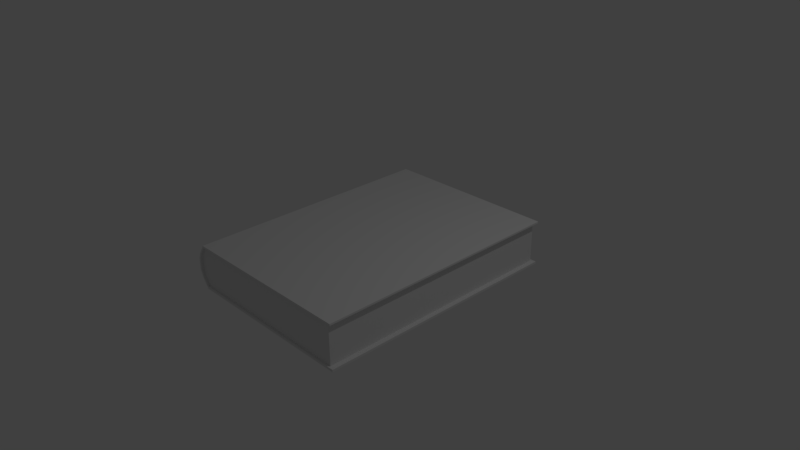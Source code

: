 # Source: bookcase_book.blend  (saved by Blender 2.78.0; exported with 4.5.12 LTS)
import bpy
from mathutils import Matrix  # noqa: F401  (used for matrix-valued properties, if any)

bpy.ops.wm.read_factory_settings(use_empty=True)
scene = bpy.context.scene
scene.name = 'Scene'

# ---- collections
col_collection_1 = bpy.data.collections.new('Collection 1'); scene.collection.children.link(col_collection_1)

# ---- world
world_world = bpy.data.worlds.new('World'); scene.world = world_world
world_world.color = (0.05088, 0.05088, 0.05088)
world_world.use_sun_shadow = False
world_world.sun_shadow_jitter_overblur = 0.0
world_world.cycles.sampling_method = 'MANUAL'

# ---- cameras
cam_camera = bpy.data.cameras.new('Camera')
cam_camera.clip_end = 100.0
cam_camera.lens = 35.0
cam_camera.sensor_width = 32.0
cam_camera.sensor_height = 18.0
cam_camera.ortho_scale = 7.314
cam_camera.dof.focus_distance = 0.0
cam_camera.dof.aperture_fstop = 128.0

# ---- lights
light_lamp = bpy.data.lights.new('Lamp', 'POINT')
light_lamp.transmission_factor = 0.0
light_lamp.cutoff_distance = 30.0
light_lamp.energy = 100.0
light_lamp.shadow_buffer_clip_start = 1.001
light_lamp.shadow_soft_size = 0.1
light_lamp.shadow_maximum_resolution = 0.006
light_lamp.use_absolute_resolution = True

# ---- meshes
me_cube_003 = bpy.data.meshes.new('Cube.003')
me_cube_003.from_pydata([(-3.679, -5.089, -0.9772), (-3.679, -5.089, 0.9764), (-3.679, 5.089, -0.9773), (-3.679, 5.084, 0.9773), (3.565, -5.089, -1.0), (3.565, -5.089, 1.0), (3.565, 5.089, -1.0), (3.565, 5.089, 1.0), (-3.633, -5.089, 1.075), (-3.633, 5.089, 1.075), (3.565, 5.089, 1.087), (3.565, -5.089, 1.087), (3.758, 5.089, 1.0), (3.758, -5.089, 1.0), (3.758, 5.089, 1.087), (3.758, -5.089, 1.087), (-3.674, 5.178, 0.9787), (3.565, 5.178, 1.0), (-3.63, 5.178, 1.076), (3.565, 5.178, 1.087), (3.758, 5.178, 1.087), (3.758, 5.178, 1.0), (3.565, -5.185, 1.0), (-3.673, -5.185, 0.9789), (3.565, -5.185, 1.087), (-3.629, -5.185, 1.076), (3.758, -5.185, 1.087), (3.758, -5.185, 1.0), (-3.622, 5.089, -1.103), (-3.622, -5.089, -1.103), (3.565, 5.089, -1.112), (3.565, -5.089, -1.112), (-3.675, -5.172, -0.9784), (3.565, -5.172, -1.0), (-3.619, -5.172, -1.104), (3.565, -5.172, -1.112), (3.765, -5.089, -1.0), (3.765, 5.089, -1.0), (3.765, -5.089, -1.112), (3.765, 5.089, -1.112), (3.765, -5.172, -1.112), (3.765, -5.172, -1.0), (3.565, 5.175, -1.0), (-3.674, 5.175, -0.9786), (3.565, 5.175, -1.112), (-3.619, 5.175, -1.104), (3.765, 5.175, -1.112), (3.765, 5.175, -1.0), (-3.885, -5.089, -0.6091), (-3.99, -5.089, -0.294), (-3.99, -5.089, -0.0003946), (-3.99, -5.089, 0.2933), (-3.885, -5.089, 0.6083), (-3.885, 5.085, 0.609), (-3.99, 5.086, 0.2937), (-3.99, 5.086, -2.492e-05), (-3.99, 5.087, -0.2938), (-3.885, 5.088, -0.609), (3.565, 5.089, 0.6667), (3.565, 5.089, 0.3333), (3.565, 5.089, -2.98e-08), (3.565, 5.089, -0.3333), (3.565, 5.089, -0.6667), (3.565, -5.089, 0.6667), (3.565, -5.089, 0.3333), (3.565, -5.089, -2.98e-08), (3.565, -5.089, -0.3333), (3.565, -5.089, -0.6667), (-3.602, 5.084, 0.9775), (-3.602, 5.089, -0.9775), (-3.602, -5.089, 0.9767), (-3.602, -5.089, -0.9775), (-3.556, 5.089, 1.075), (-3.556, -5.089, 1.075), (-3.597, 5.178, 0.9789), (-3.553, 5.178, 1.076), (-3.596, -5.185, 0.9792), (-3.552, -5.185, 1.076), (-3.545, 5.089, -1.103), (-3.545, -5.089, -1.103), (-3.598, -5.172, -0.9787), (-3.542, -5.172, -1.104), (-3.597, 5.175, -0.9788), (-3.542, 5.175, -1.104), (-3.805, -5.089, 0.6089), (-3.91, -5.089, 0.2937), (-3.91, -5.089, -0.0003903), (-3.91, -5.089, -0.2945), (-3.805, -5.089, -0.6097), (-3.805, 5.085, 0.6096), (-3.91, 5.086, 0.2942), (-3.91, 5.086, -2.465e-05), (-3.91, 5.087, -0.2942), (-3.805, 5.088, -0.6096), (-3.885, -5.18, 0.6083), (-3.679, -5.18, 0.9764), (-3.602, -5.18, 0.9767), (-3.679, -5.18, -0.9772), (-3.885, -5.18, -0.6091), (-3.99, -5.18, -0.294), (-3.99, -5.18, -0.0003946), (-3.99, -5.18, 0.2933), (-3.602, -5.18, -0.9775), (-3.805, -5.18, 0.6089), (-3.91, -5.18, 0.2937), (-3.91, -5.18, -0.0003903), (-3.91, -5.18, -0.2945), (-3.805, -5.18, -0.6097), (-3.885, 5.174, -0.609), (-3.679, 5.175, -0.9773), (-3.602, 5.175, -0.9775), (-3.679, 5.171, 0.9773), (-3.885, 5.171, 0.609), (-3.99, 5.172, 0.2937), (-3.99, 5.173, -2.492e-05), (-3.99, 5.173, -0.2938), (-3.805, 5.171, 0.6096), (-3.91, 5.172, 0.2942), (-3.91, 5.173, -2.465e-05), (-3.91, 5.173, -0.2942), (-3.805, 5.174, -0.6096), (-3.602, 5.171, 0.9775)], [], [(93, 62, 6, 69), (62, 67, 4, 6), (0, 71, 102, 97), (6, 4, 36, 37), (12, 7, 17, 21), (73, 72, 9, 8), (5, 7, 12, 13), (3, 1, 8, 9), (73, 8, 25, 77), (13, 12, 14, 15), (15, 11, 24, 26), (10, 11, 15, 14), (68, 3, 16, 74), (74, 16, 18, 75), (17, 19, 20, 21), (72, 10, 19, 75), (14, 12, 21, 20), (10, 14, 20, 19), (3, 9, 18, 16), (76, 22, 24, 77), (24, 22, 27, 26), (5, 13, 27, 22), (13, 15, 26, 27), (70, 5, 22, 76), (8, 1, 23, 25), (79, 78, 30, 31), (4, 33, 41, 36), (0, 2, 28, 29), (39, 30, 44, 46), (80, 32, 34, 81), (71, 0, 32, 80), (79, 31, 35, 81), (0, 29, 34, 32), (38, 36, 41, 40), (37, 36, 38, 39), (28, 2, 43, 45), (35, 31, 38, 40), (31, 30, 39, 38), (33, 35, 40, 41), (82, 42, 44, 83), (44, 42, 47, 46), (78, 28, 45, 83), (37, 39, 46, 47), (6, 37, 47, 42), (69, 6, 42, 82), (52, 1, 3, 53), (0, 48, 57, 2), (48, 49, 56, 57), (49, 50, 55, 56), (50, 51, 54, 55), (51, 52, 53, 54), (87, 86, 105, 106), (88, 87, 106, 107), (1, 52, 94, 95), (52, 51, 101, 94), (51, 50, 100, 101), (7, 5, 63, 58), (58, 63, 64, 59), (59, 64, 65, 60), (60, 65, 66, 61), (61, 66, 67, 62), (68, 7, 58, 89), (89, 58, 59, 90), (90, 59, 60, 91), (91, 60, 61, 92), (92, 61, 62, 93), (92, 93, 120, 119), (2, 57, 108, 109), (54, 53, 112, 113), (53, 3, 111, 112), (68, 89, 116, 121), (66, 87, 88, 67), (65, 86, 87, 66), (64, 85, 86, 65), (63, 84, 85, 64), (5, 70, 84, 63), (2, 69, 82, 43), (30, 78, 83, 44), (43, 82, 83, 45), (29, 79, 81, 34), (4, 71, 80, 33), (33, 80, 81, 35), (29, 28, 78, 79), (1, 70, 76, 23), (23, 76, 77, 25), (9, 72, 75, 18), (17, 74, 75, 19), (7, 68, 74, 17), (11, 73, 77, 24), (11, 10, 72, 73), (67, 88, 71, 4), (3, 68, 121, 111), (107, 98, 97, 102), (96, 95, 94, 103), (103, 94, 101, 104), (104, 101, 100, 105), (105, 100, 99, 106), (106, 99, 98, 107), (86, 85, 104, 105), (70, 1, 95, 96), (48, 0, 97, 98), (85, 84, 103, 104), (49, 48, 98, 99), (84, 70, 96, 103), (71, 88, 107, 102), (50, 49, 99, 100), (115, 119, 120, 108), (114, 118, 119, 115), (113, 117, 118, 114), (112, 116, 117, 113), (111, 121, 116, 112), (108, 120, 110, 109), (55, 54, 113, 114), (91, 92, 119, 118), (56, 55, 114, 115), (90, 91, 118, 117), (57, 56, 115, 108), (93, 69, 110, 120), (89, 90, 117, 116), (69, 2, 109, 110)])
_uv = me_cube_003.uv_layers.new(name='UVMap')
_uv.uv.foreach_set('vector', [0.883, 0.5054, 0.88, 0.8613, 0.863, 0.8613, 0.8641, 0.5152, 0.9574, 0.4914, 0.9574, 0.0, 0.9744, 0.0, 0.9744, 0.4914, 0.8722, 0.4958, 0.8761, 0.4958, 0.8761, 0.5003, 0.8722, 0.5003, 0.7505, 0.4955, 0.7505, 0.004046, 0.7608, 0.004046, 0.7608, 0.4955, 1.304e-06, 0.4961, 0.009883, 0.4961, 0.009883, 0.5004, 1.329e-06, 0.5004, 0.3841, 0.5043, 0.3841, 0.9957, 0.3802, 0.9957, 0.3802, 0.5043, 0.009882, 0.004656, 0.009883, 0.4961, 1.304e-06, 0.4961, 1.219e-08, 0.004656, 0.8671, 0.4959, 0.8671, 0.004656, 0.8721, 0.004656, 0.8721, 0.4961, 0.3841, 0.5043, 0.3802, 0.5043, 0.3804, 0.4996, 0.3843, 0.4996, 0.9846, 0.004656, 0.9846, 0.4961, 0.9801, 0.4961, 0.9801, 0.004656, 0.7581, 0.5043, 0.7482, 0.5043, 0.7482, 0.4996, 0.7581, 0.4996, 0.7482, 0.9957, 0.7482, 0.5043, 0.7581, 0.5043, 0.7581, 0.9957, 0.3762, 0.4959, 0.3802, 0.4959, 0.3799, 0.5004, 0.376, 0.5004, 0.9895, 0.3551, 0.9895, 0.3589, 0.9846, 0.3567, 0.9846, 0.353, 0.9895, 0.009346, 0.9851, 0.009334, 0.9851, 0.0, 0.9895, 1.197e-05, 0.3841, 0.9957, 0.7482, 0.9957, 0.7482, 1.0, 0.3843, 1.0, 0.9801, 0.4961, 0.9846, 0.4961, 0.9846, 0.5004, 0.9801, 0.5004, 0.7482, 0.9957, 0.7581, 0.9957, 0.7581, 1.0, 0.7482, 1.0, 0.8671, 0.4959, 0.8721, 0.4961, 0.8722, 0.5004, 0.8672, 0.5004, 0.9945, 0.003732, 0.9945, 0.3495, 0.99, 0.3495, 0.9895, 0.005855, 0.99, 0.3495, 0.9945, 0.3495, 0.9945, 0.3588, 0.9901, 0.3588, 0.009882, 0.004656, 1.219e-08, 0.004656, 0.0, 0.0, 0.009882, 0.0, 0.9846, 0.004656, 0.9801, 0.004656, 0.9801, 0.0, 0.9846, 0.0, 0.3762, 0.004656, 0.009882, 0.004656, 0.009882, 0.0, 0.3759, 4.605e-08, 0.8721, 0.004656, 0.8671, 0.004656, 0.8672, 4.605e-08, 0.8722, 0.0, 0.003924, 0.996, 0.00393, 0.5045, 0.3674, 0.5045, 0.3674, 0.996, 0.7505, 0.004046, 0.7505, 6.907e-08, 0.7608, 6.907e-08, 0.7608, 0.004046, 0.7672, 0.004658, 0.7672, 0.4961, 0.7608, 0.4961, 0.7608, 0.004658, 0.3776, 0.5045, 0.3674, 0.5045, 0.3674, 0.5004, 0.3776, 0.5004, 0.9716, 0.8559, 0.9716, 0.8596, 0.9652, 0.8569, 0.9653, 0.8532, 0.3842, 0.004046, 0.3802, 0.004046, 0.3804, 0.0, 0.3844, 0.0, 0.003924, 0.996, 0.3674, 0.996, 0.3674, 1.0, 0.004065, 1.0, 0.7672, 0.004658, 0.7608, 0.004658, 0.7608, 0.0006117, 0.7671, 0.0006115, 0.9801, 0.004046, 0.9744, 0.004046, 0.9744, 0.0, 0.9801, 0.0, 0.9744, 0.4955, 0.9744, 0.004046, 0.9801, 0.004046, 0.9801, 0.4955, 0.7608, 0.4961, 0.7672, 0.4961, 0.7671, 0.5002, 0.7608, 0.5002, 0.3674, 1.0, 0.3674, 0.996, 0.3776, 0.996, 0.3776, 1.0, 0.3674, 0.996, 0.3674, 0.5045, 0.3776, 0.5045, 0.3776, 0.996, 0.9716, 0.5101, 0.9659, 0.51, 0.9659, 0.5004, 0.9716, 0.5004, 0.978, 0.5041, 0.978, 0.8499, 0.9723, 0.8499, 0.9716, 0.5068, 0.9723, 0.8499, 0.978, 0.8499, 0.978, 0.8596, 0.9723, 0.8596, 0.00393, 0.5045, 6.326e-06, 0.5045, 0.0001621, 0.5004, 0.004084, 0.5004, 0.9744, 0.4955, 0.9801, 0.4955, 0.9801, 0.4996, 0.9744, 0.4996, 0.7505, 0.4955, 0.7608, 0.4955, 0.7608, 0.4996, 0.7505, 0.4996, 0.3842, 0.4955, 0.7505, 0.4955, 0.7505, 0.4996, 0.3844, 0.4996, 0.8483, 0.004657, 0.8671, 0.004656, 0.8671, 0.4959, 0.8483, 0.4959, 0.7672, 0.004658, 0.786, 0.004657, 0.786, 0.496, 0.7672, 0.4961, 0.786, 0.004657, 0.8021, 0.004657, 0.8021, 0.496, 0.786, 0.496, 0.8021, 0.004657, 0.8171, 0.004657, 0.8172, 0.496, 0.8021, 0.496, 0.8171, 0.004657, 0.8321, 0.004657, 0.8322, 0.4959, 0.8172, 0.496, 0.8321, 0.004657, 0.8483, 0.004657, 0.8483, 0.4959, 0.8322, 0.4959, 0.9801, 0.7505, 0.9801, 0.7363, 0.9848, 0.7363, 0.9848, 0.7505, 0.9801, 0.7657, 0.9801, 0.7505, 0.9848, 0.7505, 0.9848, 0.7657, 0.8671, 0.004656, 0.8483, 0.004657, 0.8483, 0.000224, 0.8671, 0.0002238, 0.8483, 0.004657, 0.8321, 0.004657, 0.8321, 0.0002241, 0.8483, 0.000224, 0.8321, 0.004657, 0.8171, 0.004657, 0.8171, 0.0002244, 0.8321, 0.0002241, 0.8722, 0.4914, 0.8722, 4.605e-08, 0.8892, 4.605e-08, 0.8892, 0.4914, 0.8892, 0.4914, 0.8892, 4.605e-08, 0.9063, 2.302e-08, 0.9063, 0.4914, 0.9063, 0.4914, 0.9063, 2.302e-08, 0.9233, 2.302e-08, 0.9233, 0.4914, 0.9233, 0.4914, 0.9233, 2.302e-08, 0.9404, 2.302e-08, 0.9404, 0.4914, 0.9404, 0.4914, 0.9404, 2.302e-08, 0.9574, 0.0, 0.9574, 0.4914, 0.9641, 0.5152, 0.9652, 0.8613, 0.9482, 0.8613, 0.9453, 0.5054, 0.9453, 0.5054, 0.9482, 0.8613, 0.9312, 0.8613, 0.9292, 0.5004, 0.9292, 0.5004, 0.9312, 0.8613, 0.9141, 0.8613, 0.9141, 0.5004, 0.9141, 0.5004, 0.9141, 0.8613, 0.8971, 0.8613, 0.8991, 0.5004, 0.8991, 0.5004, 0.8971, 0.8613, 0.88, 0.8613, 0.883, 0.5054, 0.9845, 0.8449, 0.9845, 0.8601, 0.9801, 0.8601, 0.9801, 0.8449, 0.7672, 0.4961, 0.786, 0.496, 0.786, 0.5002, 0.7672, 0.5002, 0.8322, 0.4959, 0.8483, 0.4959, 0.8483, 0.5001, 0.8322, 0.5001, 0.8483, 0.4959, 0.8671, 0.4959, 0.8671, 0.5, 0.8483, 0.5001, 0.9845, 0.7835, 0.9846, 0.8013, 0.9801, 0.8013, 0.9801, 0.7835, 0.8289, 0.8613, 0.8269, 0.5004, 0.843, 0.5054, 0.846, 0.8613, 0.8119, 0.8613, 0.8119, 0.5004, 0.8269, 0.5004, 0.8289, 0.8613, 0.7948, 0.8613, 0.7969, 0.5004, 0.8119, 0.5004, 0.8119, 0.8613, 0.7778, 0.8613, 0.7807, 0.5054, 0.7969, 0.5004, 0.7948, 0.8613, 0.7608, 0.8613, 0.7619, 0.5152, 0.7807, 0.5054, 0.7778, 0.8613, 0.3802, 0.4955, 0.3842, 0.4955, 0.3844, 0.4996, 0.3804, 0.4996, 0.3674, 0.5045, 0.00393, 0.5045, 0.004084, 0.5004, 0.3674, 0.5004, 0.978, 0.5004, 0.978, 0.5041, 0.9716, 0.5068, 0.9716, 0.5031, 0.0, 0.996, 0.003924, 0.996, 0.004065, 1.0, 0.0001425, 1.0, 0.7505, 0.004046, 0.3842, 0.004046, 0.3844, 0.0, 0.7505, 6.907e-08, 0.9716, 0.5101, 0.9716, 0.8559, 0.9653, 0.8532, 0.9659, 0.51, 0.0, 0.996, 6.326e-06, 0.5045, 0.00393, 0.5045, 0.003924, 0.996, 0.3802, 0.004656, 0.3762, 0.004656, 0.3759, 4.605e-08, 0.3799, 0.0, 0.9945, 0.0, 0.9945, 0.003732, 0.9895, 0.005855, 0.9895, 0.002145, 0.3802, 0.9957, 0.3841, 0.9957, 0.3843, 1.0, 0.3804, 1.0, 0.9895, 0.009346, 0.9895, 0.3551, 0.9846, 0.353, 0.9851, 0.009334, 0.009883, 0.4961, 0.3762, 0.4959, 0.376, 0.5004, 0.009883, 0.5004, 0.7482, 0.5043, 0.3841, 0.5043, 0.3843, 0.4996, 0.7482, 0.4996, 0.7482, 0.5043, 0.7482, 0.9957, 0.3841, 0.9957, 0.3841, 0.5043, 0.846, 0.8613, 0.843, 0.5054, 0.8618, 0.5152, 0.863, 0.8613, 0.8761, 0.4914, 0.8801, 0.4914, 0.8801, 0.4956, 0.8761, 0.4956, 0.9896, 0.6125, 0.9855, 0.6126, 0.996, 0.5948, 1.0, 0.5948, 1.0, 0.6891, 0.996, 0.6891, 0.9855, 0.6713, 0.9896, 0.6714, 0.9896, 0.6714, 0.9855, 0.6713, 0.9801, 0.6561, 0.9843, 0.6562, 0.9843, 0.6562, 0.9801, 0.6561, 0.9801, 0.642, 0.9843, 0.642, 0.9843, 0.642, 0.9801, 0.642, 0.9801, 0.6278, 0.9843, 0.6278, 0.9843, 0.6278, 0.9801, 0.6278, 0.9855, 0.6126, 0.9896, 0.6125, 0.9801, 0.7363, 0.9801, 0.7221, 0.9848, 0.7221, 0.9848, 0.7363, 0.8761, 0.4958, 0.8722, 0.4958, 0.8722, 0.4914, 0.8761, 0.4914, 0.786, 0.004657, 0.7672, 0.004658, 0.7672, 0.0002253, 0.786, 0.0002249, 0.9801, 0.7221, 0.9801, 0.7069, 0.9848, 0.7069, 0.9848, 0.7221, 0.8021, 0.004657, 0.786, 0.004657, 0.786, 0.0002249, 0.8021, 0.0002246, 0.9801, 0.7069, 0.9801, 0.6891, 0.9848, 0.6891, 0.9848, 0.7069, 0.9801, 0.7835, 0.9801, 0.7657, 0.9848, 0.7657, 0.9848, 0.7835, 0.8171, 0.004657, 0.8021, 0.004657, 0.8021, 0.0002246, 0.8171, 0.0002244, 0.9801, 0.5618, 0.9843, 0.5618, 0.9896, 0.577, 0.9855, 0.577, 0.9801, 0.5476, 0.9843, 0.5476, 0.9843, 0.5618, 0.9801, 0.5618, 0.9801, 0.5334, 0.9843, 0.5334, 0.9843, 0.5476, 0.9801, 0.5476, 0.9855, 0.5182, 0.9896, 0.5181, 0.9843, 0.5334, 0.9801, 0.5334, 0.996, 0.5004, 1.0, 0.5004, 0.9896, 0.5181, 0.9855, 0.5182, 0.9855, 0.577, 0.9896, 0.577, 1.0, 0.5948, 0.996, 0.5948, 0.8172, 0.496, 0.8322, 0.4959, 0.8322, 0.5001, 0.8172, 0.5001, 0.9846, 0.8307, 0.9845, 0.8449, 0.9801, 0.8449, 0.9801, 0.8307, 0.8021, 0.496, 0.8172, 0.496, 0.8172, 0.5001, 0.8021, 0.5002, 0.9846, 0.8165, 0.9846, 0.8307, 0.9801, 0.8307, 0.9801, 0.8165, 0.786, 0.496, 0.8021, 0.496, 0.8021, 0.5002, 0.786, 0.5002, 0.9845, 0.8601, 0.9846, 0.8779, 0.9801, 0.8779, 0.9801, 0.8601, 0.9846, 0.8013, 0.9846, 0.8165, 0.9801, 0.8165, 0.9801, 0.8013, 0.8761, 0.4958, 0.8801, 0.4958, 0.8801, 0.5, 0.8761, 0.5])
me_cube_003.use_remesh_preserve_volume = False
me_cube_003.use_remesh_preserve_attributes = False
me_cube_003.use_mirror_vertex_groups = False
me_cube_003.update()

# ---- objects
ob_cube_002 = bpy.data.objects.new('Cube.002', me_cube_003)
ob_lamp = bpy.data.objects.new('Lamp', light_lamp)
ob_camera = bpy.data.objects.new('Camera', cam_camera)

# ---- transforms, parenting, visibility, modifiers, constraints
ob_cube_002.location = (0.0, 0.0, 0.0)
ob_cube_002.scale = (0.3364, 0.3364, 0.2822)
ob_cube_002.lineart.crease_threshold = 0.0
ob_lamp.location = (4.076, 1.005, 5.904)
ob_lamp.rotation_euler = (0.6503, 0.05522, 1.866)
ob_lamp.lock_rotations_4d = False
ob_lamp.empty_display_type = 'ARROWS'
ob_lamp.color = (0.0, 0.0, 0.0, 0.0)
ob_lamp.lineart.crease_threshold = 0.0
ob_camera.location = (7.481, -6.508, 5.344)
ob_camera.rotation_euler = (1.109, 0.01082, 0.8149)
ob_camera.lock_rotations_4d = False
ob_camera.empty_display_type = 'ARROWS'
ob_camera.color = (0.0, 0.0, 0.0, 0.0)
ob_camera.display_type = 'WIRE'
ob_camera.lineart.crease_threshold = 0.0

# ---- collection membership
col_collection_1.objects.link(ob_cube_002)
col_collection_1.objects.link(ob_lamp)
col_collection_1.objects.link(ob_camera)

# ---- scene / render settings (as saved in the file)
scene.camera = ob_camera
scene.frame_start = 1; scene.frame_end = 250; scene.frame_set(0)
scene.render.engine = 'BLENDER_EEVEE_NEXT'
scene.render.resolution_percentage = 50
scene.render.dither_intensity = 0.0
scene.cycles.use_denoising = False
scene.cycles.samples = 128
scene.cycles.sampling_pattern = 'TABULATED_SOBOL'
scene.cycles.light_sampling_threshold = 0.0
scene.cycles.use_adaptive_sampling = False
scene.cycles.use_light_tree = False
scene.cycles.blur_glossy = 0.0
scene.cycles.sample_clamp_indirect = 0.0
scene.view_settings.view_transform = 'Standard'
bpy.context.view_layer.update()
